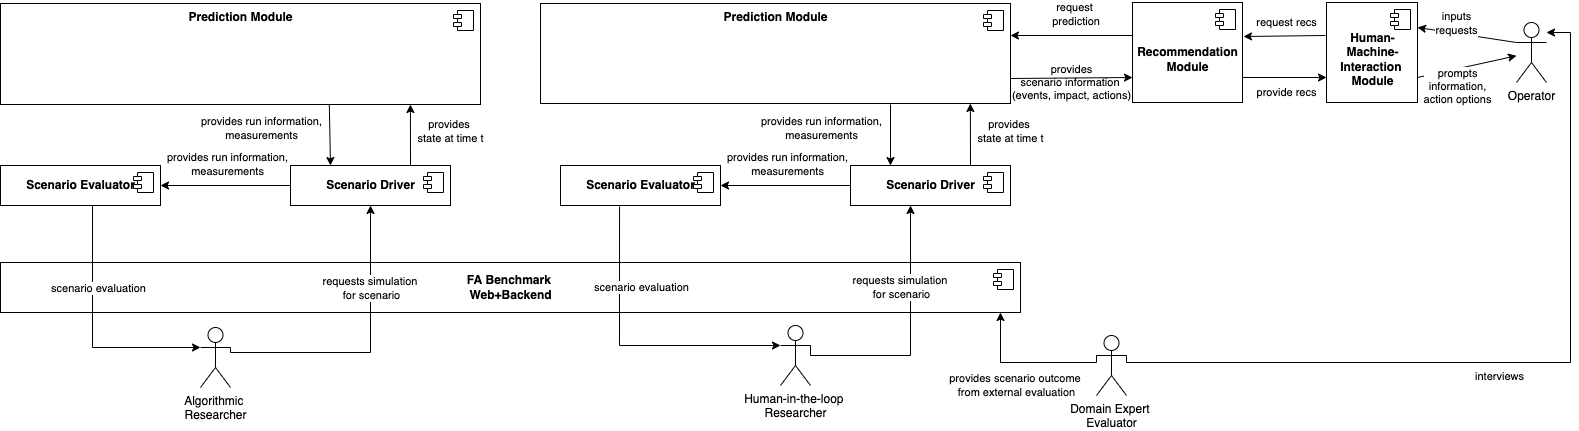

The diagram above was exported from draw.io. Its source (the exported page's mxGraphModel, read from the mxfile embedded in the PNG):
<mxGraphModel dx="3341" dy="1464" grid="1" gridSize="10" guides="1" tooltips="1" connect="1" arrows="1" fold="1" page="1" pageScale="1" pageWidth="827" pageHeight="1169" math="0" shadow="0">
  <root>
    <mxCell id="0" />
    <mxCell id="1" parent="0" />
    <mxCell id="2" value="&lt;b&gt;FA Benchmark&amp;nbsp;&lt;br&gt;Web+Backend&lt;/b&gt;" style="html=1;dropTarget=0;" parent="1" vertex="1">
      <mxGeometry x="-80" y="410" width="1020" height="50" as="geometry" />
    </mxCell>
    <mxCell id="3" value="" style="shape=module;jettyWidth=8;jettyHeight=4;" parent="2" vertex="1">
      <mxGeometry x="1" width="20" height="20" relative="1" as="geometry">
        <mxPoint x="-27" y="7" as="offset" />
      </mxGeometry>
    </mxCell>
    <mxCell id="4" value="&lt;b&gt;Prediction Module&lt;/b&gt;" style="html=1;dropTarget=0;verticalAlign=top;" parent="1" vertex="1">
      <mxGeometry x="-80" y="151" width="480" height="101" as="geometry" />
    </mxCell>
    <mxCell id="5" value="" style="shape=module;jettyWidth=8;jettyHeight=4;" parent="4" vertex="1">
      <mxGeometry x="1" width="20" height="20" relative="1" as="geometry">
        <mxPoint x="-27" y="7" as="offset" />
      </mxGeometry>
    </mxCell>
    <mxCell id="6" value="&lt;b&gt;Prediction Module&lt;/b&gt;" style="html=1;dropTarget=0;verticalAlign=top;" parent="1" vertex="1">
      <mxGeometry x="460" y="151" width="470" height="100" as="geometry" />
    </mxCell>
    <mxCell id="7" value="" style="shape=module;jettyWidth=8;jettyHeight=4;" parent="6" vertex="1">
      <mxGeometry x="1" width="20" height="20" relative="1" as="geometry">
        <mxPoint x="-27" y="7" as="offset" />
      </mxGeometry>
    </mxCell>
    <mxCell id="19" value="Algorithmic &lt;br&gt;Researcher" style="shape=umlActor;verticalLabelPosition=bottom;verticalAlign=top;html=1;outlineConnect=0;" parent="1" vertex="1">
      <mxGeometry x="120" y="475" width="30" height="60" as="geometry" />
    </mxCell>
    <mxCell id="20" value="" style="endArrow=none;startArrow=classic;html=1;rounded=0;edgeStyle=orthogonalEdgeStyle;startFill=1;endFill=0;exitX=0.5;exitY=1;exitDx=0;exitDy=0;entryX=1;entryY=0.3333333333333333;entryDx=0;entryDy=0;entryPerimeter=0;" parent="1" source="1tqvTc3xThx0zFSdoMBg-88" target="19" edge="1">
      <mxGeometry width="50" height="50" relative="1" as="geometry">
        <mxPoint x="345" y="370" as="sourcePoint" />
        <mxPoint x="150" y="481" as="targetPoint" />
        <Array as="points">
          <mxPoint x="290" y="500" />
          <mxPoint x="150" y="500" />
        </Array>
      </mxGeometry>
    </mxCell>
    <mxCell id="V_yBQgUxpFiOtUck23K0-67" value="requests simulation&amp;nbsp;&lt;br&gt;for scenario" style="edgeLabel;html=1;align=center;verticalAlign=middle;resizable=0;points=[];" vertex="1" connectable="0" parent="20">
      <mxGeometry x="-0.1331" y="-3" relative="1" as="geometry">
        <mxPoint x="3" y="-45" as="offset" />
      </mxGeometry>
    </mxCell>
    <mxCell id="24" value="Human-in-the-loop &lt;br&gt;Researcher" style="shape=umlActor;verticalLabelPosition=bottom;verticalAlign=top;html=1;outlineConnect=0;" parent="1" vertex="1">
      <mxGeometry x="700" y="473" width="30" height="60" as="geometry" />
    </mxCell>
    <mxCell id="26" value="Domain Expert &lt;br&gt;Evaluator" style="shape=umlActor;verticalLabelPosition=bottom;verticalAlign=top;html=1;outlineConnect=0;" parent="1" vertex="1">
      <mxGeometry x="1016" y="483" width="30" height="60" as="geometry" />
    </mxCell>
    <mxCell id="34" value="" style="endArrow=classic;startArrow=none;html=1;rounded=0;edgeStyle=orthogonalEdgeStyle;startFill=0;endFill=1;entryX=0;entryY=0.3333333333333333;entryDx=0;entryDy=0;entryPerimeter=0;exitX=0.45;exitY=0.975;exitDx=0;exitDy=0;exitPerimeter=0;" parent="1" source="54" target="19" edge="1">
      <mxGeometry width="50" height="50" relative="1" as="geometry">
        <mxPoint x="320" y="380" as="sourcePoint" />
        <mxPoint x="347.5" y="491" as="targetPoint" />
        <Array as="points">
          <mxPoint x="12" y="495" />
        </Array>
      </mxGeometry>
    </mxCell>
    <mxCell id="35" value="scenario evaluation" style="edgeLabel;html=1;align=center;verticalAlign=middle;resizable=0;points=[];" parent="34" vertex="1" connectable="0">
      <mxGeometry x="0.3312" y="3" relative="1" as="geometry">
        <mxPoint x="-12" y="-57" as="offset" />
      </mxGeometry>
    </mxCell>
    <mxCell id="36" value="" style="endArrow=none;startArrow=classic;html=1;rounded=0;edgeStyle=orthogonalEdgeStyle;startFill=1;endFill=0;entryX=1;entryY=0.3333333333333333;entryDx=0;entryDy=0;entryPerimeter=0;" parent="1" source="V_yBQgUxpFiOtUck23K0-80" target="24" edge="1">
      <mxGeometry width="50" height="50" relative="1" as="geometry">
        <mxPoint x="600" y="300" as="sourcePoint" />
        <mxPoint x="660" y="481" as="targetPoint" />
        <Array as="points">
          <mxPoint x="830" y="503" />
          <mxPoint x="730" y="503" />
        </Array>
      </mxGeometry>
    </mxCell>
    <mxCell id="37" value="requests simulation&amp;nbsp;&lt;br&gt;for scenario" style="edgeLabel;html=1;align=center;verticalAlign=middle;resizable=0;points=[];" parent="36" vertex="1" connectable="0">
      <mxGeometry x="-0.4857" y="2" relative="1" as="geometry">
        <mxPoint x="-12" y="14" as="offset" />
      </mxGeometry>
    </mxCell>
    <mxCell id="38" value="" style="endArrow=classic;startArrow=none;html=1;rounded=0;edgeStyle=orthogonalEdgeStyle;startFill=0;endFill=1;entryX=0;entryY=0.3333333333333333;entryDx=0;entryDy=0;entryPerimeter=0;exitX=0.369;exitY=1.025;exitDx=0;exitDy=0;exitPerimeter=0;" parent="1" source="V_yBQgUxpFiOtUck23K0-76" target="24" edge="1">
      <mxGeometry width="50" height="50" relative="1" as="geometry">
        <mxPoint x="780" y="300" as="sourcePoint" />
        <mxPoint x="770" y="610" as="targetPoint" />
        <Array as="points">
          <mxPoint x="539" y="493" />
        </Array>
      </mxGeometry>
    </mxCell>
    <mxCell id="39" value="scenario evaluation" style="edgeLabel;html=1;align=center;verticalAlign=middle;resizable=0;points=[];" parent="38" vertex="1" connectable="0">
      <mxGeometry x="-0.5789" y="-1" relative="1" as="geometry">
        <mxPoint x="22" y="18" as="offset" />
      </mxGeometry>
    </mxCell>
    <mxCell id="54" value="&lt;b&gt;Scenario Evaluator&lt;/b&gt;" style="html=1;dropTarget=0;verticalAlign=middle;" parent="1" vertex="1">
      <mxGeometry x="-80" y="313" width="160" height="40" as="geometry" />
    </mxCell>
    <mxCell id="55" value="" style="shape=module;jettyWidth=8;jettyHeight=4;verticalAlign=middle;" parent="54" vertex="1">
      <mxGeometry x="1" width="20" height="20" relative="1" as="geometry">
        <mxPoint x="-27" y="7" as="offset" />
      </mxGeometry>
    </mxCell>
    <mxCell id="64" value="" style="endArrow=classic;html=1;rounded=0;entryX=1;entryY=0.5;entryDx=0;entryDy=0;exitX=0;exitY=0.5;exitDx=0;exitDy=0;" parent="1" target="54" edge="1" source="1tqvTc3xThx0zFSdoMBg-88">
      <mxGeometry width="50" height="50" relative="1" as="geometry">
        <mxPoint x="200" y="333" as="sourcePoint" />
        <mxPoint x="368" y="403" as="targetPoint" />
      </mxGeometry>
    </mxCell>
    <mxCell id="65" value="provides run information,&lt;br&gt;measurements" style="edgeLabel;html=1;align=center;verticalAlign=middle;resizable=0;points=[];" parent="64" vertex="1" connectable="0">
      <mxGeometry x="-0.1242" y="-1" relative="1" as="geometry">
        <mxPoint x="-7" y="-21" as="offset" />
      </mxGeometry>
    </mxCell>
    <mxCell id="66" value="" style="endArrow=none;startArrow=classic;html=1;rounded=0;edgeStyle=orthogonalEdgeStyle;endFill=0;startFill=1;entryX=1;entryY=0.3333333333333333;entryDx=0;entryDy=0;entryPerimeter=0;" parent="1" source="V_yBQgUxpFiOtUck23K0-91" target="26" edge="1">
      <mxGeometry width="50" height="50" relative="1" as="geometry">
        <mxPoint x="1073.5" y="300" as="sourcePoint" />
        <mxPoint x="790" y="485" as="targetPoint" />
        <Array as="points">
          <mxPoint x="1490" y="180" />
          <mxPoint x="1490" y="510" />
          <mxPoint x="1046" y="510" />
        </Array>
      </mxGeometry>
    </mxCell>
    <mxCell id="67" value="interviews" style="edgeLabel;html=1;align=center;verticalAlign=middle;resizable=0;points=[];" parent="66" vertex="1" connectable="0">
      <mxGeometry x="0.0507" y="3" relative="1" as="geometry">
        <mxPoint x="-3" y="10" as="offset" />
      </mxGeometry>
    </mxCell>
    <mxCell id="qxSakqVLwsxEFfneWHDP-69" value="" style="endArrow=none;startArrow=classic;html=1;rounded=0;edgeStyle=orthogonalEdgeStyle;startFill=1;endFill=0;entryX=0;entryY=0.3333333333333333;entryDx=0;entryDy=0;entryPerimeter=0;" parent="1" target="26" edge="1">
      <mxGeometry width="50" height="50" relative="1" as="geometry">
        <mxPoint x="920" y="460" as="sourcePoint" />
        <mxPoint x="465" y="502" as="targetPoint" />
        <Array as="points">
          <mxPoint x="920" y="510" />
        </Array>
      </mxGeometry>
    </mxCell>
    <mxCell id="qxSakqVLwsxEFfneWHDP-70" value="provides scenario outcome &lt;br&gt;from external evaluation" style="edgeLabel;html=1;align=center;verticalAlign=middle;resizable=0;points=[];" parent="qxSakqVLwsxEFfneWHDP-69" vertex="1" connectable="0">
      <mxGeometry x="-0.6272" y="-1" relative="1" as="geometry">
        <mxPoint x="16" y="43" as="offset" />
      </mxGeometry>
    </mxCell>
    <mxCell id="1tqvTc3xThx0zFSdoMBg-88" value="&lt;b&gt;Scenario Driver&lt;br&gt;&lt;/b&gt;" style="html=1;dropTarget=0;verticalAlign=middle;" parent="1" vertex="1">
      <mxGeometry x="210" y="313" width="160" height="40" as="geometry" />
    </mxCell>
    <mxCell id="1tqvTc3xThx0zFSdoMBg-89" value="" style="shape=module;jettyWidth=8;jettyHeight=4;verticalAlign=middle;" parent="1tqvTc3xThx0zFSdoMBg-88" vertex="1">
      <mxGeometry x="1" width="20" height="20" relative="1" as="geometry">
        <mxPoint x="-27" y="7" as="offset" />
      </mxGeometry>
    </mxCell>
    <mxCell id="1tqvTc3xThx0zFSdoMBg-98" value="" style="endArrow=none;startArrow=classic;html=1;rounded=0;edgeStyle=orthogonalEdgeStyle;startFill=1;endFill=0;exitX=0.317;exitY=1;exitDx=0;exitDy=0;exitPerimeter=0;" parent="1" target="1tqvTc3xThx0zFSdoMBg-93" edge="1">
      <mxGeometry width="50" height="50" relative="1" as="geometry">
        <mxPoint x="1042.9390000000003" y="300" as="sourcePoint" />
        <mxPoint x="700" y="281" as="targetPoint" />
        <Array as="points">
          <mxPoint x="1043" y="330" />
          <mxPoint x="660" y="330" />
        </Array>
      </mxGeometry>
    </mxCell>
    <mxCell id="1tqvTc3xThx0zFSdoMBg-100" value="provide state at time t" style="edgeLabel;html=1;align=center;verticalAlign=middle;resizable=0;points=[];" parent="1tqvTc3xThx0zFSdoMBg-98" vertex="1" connectable="0">
      <mxGeometry x="0.1818" y="1" relative="1" as="geometry">
        <mxPoint x="69" y="9" as="offset" />
      </mxGeometry>
    </mxCell>
    <mxCell id="V_yBQgUxpFiOtUck23K0-68" value="" style="endArrow=classic;html=1;rounded=0;exitX=0.75;exitY=0;exitDx=0;exitDy=0;entryX=0.854;entryY=1;entryDx=0;entryDy=0;entryPerimeter=0;" edge="1" parent="1" source="1tqvTc3xThx0zFSdoMBg-88" target="4">
      <mxGeometry width="50" height="50" relative="1" as="geometry">
        <mxPoint x="210" y="343" as="sourcePoint" />
        <mxPoint x="287" y="281" as="targetPoint" />
      </mxGeometry>
    </mxCell>
    <mxCell id="V_yBQgUxpFiOtUck23K0-69" value="provides &lt;br&gt;state at time t" style="edgeLabel;html=1;align=center;verticalAlign=middle;resizable=0;points=[];" vertex="1" connectable="0" parent="V_yBQgUxpFiOtUck23K0-68">
      <mxGeometry x="-0.1242" y="-1" relative="1" as="geometry">
        <mxPoint x="39" y="-7" as="offset" />
      </mxGeometry>
    </mxCell>
    <mxCell id="V_yBQgUxpFiOtUck23K0-73" value="" style="endArrow=classic;html=1;rounded=0;entryX=0.25;entryY=0;entryDx=0;entryDy=0;exitX=0.685;exitY=1;exitDx=0;exitDy=0;exitPerimeter=0;" edge="1" parent="1" source="4" target="1tqvTc3xThx0zFSdoMBg-88">
      <mxGeometry width="50" height="50" relative="1" as="geometry">
        <mxPoint x="250" y="281" as="sourcePoint" />
        <mxPoint x="110" y="343" as="targetPoint" />
      </mxGeometry>
    </mxCell>
    <mxCell id="V_yBQgUxpFiOtUck23K0-74" value="provides run information,&lt;br&gt;measurements" style="edgeLabel;html=1;align=center;verticalAlign=middle;resizable=0;points=[];" vertex="1" connectable="0" parent="V_yBQgUxpFiOtUck23K0-73">
      <mxGeometry x="-0.1242" y="-1" relative="1" as="geometry">
        <mxPoint x="-68" y="-4" as="offset" />
      </mxGeometry>
    </mxCell>
    <mxCell id="V_yBQgUxpFiOtUck23K0-76" value="&lt;b&gt;Scenario Evaluator&lt;/b&gt;" style="html=1;dropTarget=0;verticalAlign=middle;" vertex="1" parent="1">
      <mxGeometry x="480" y="313" width="160" height="40" as="geometry" />
    </mxCell>
    <mxCell id="V_yBQgUxpFiOtUck23K0-77" value="" style="shape=module;jettyWidth=8;jettyHeight=4;verticalAlign=middle;" vertex="1" parent="V_yBQgUxpFiOtUck23K0-76">
      <mxGeometry x="1" width="20" height="20" relative="1" as="geometry">
        <mxPoint x="-27" y="7" as="offset" />
      </mxGeometry>
    </mxCell>
    <mxCell id="V_yBQgUxpFiOtUck23K0-78" value="" style="endArrow=classic;html=1;rounded=0;entryX=1;entryY=0.5;entryDx=0;entryDy=0;exitX=0;exitY=0.5;exitDx=0;exitDy=0;" edge="1" parent="1" source="V_yBQgUxpFiOtUck23K0-80" target="V_yBQgUxpFiOtUck23K0-76">
      <mxGeometry width="50" height="50" relative="1" as="geometry">
        <mxPoint x="760" y="333" as="sourcePoint" />
        <mxPoint x="928" y="403" as="targetPoint" />
      </mxGeometry>
    </mxCell>
    <mxCell id="V_yBQgUxpFiOtUck23K0-79" value="provides run information,&lt;br&gt;measurements" style="edgeLabel;html=1;align=center;verticalAlign=middle;resizable=0;points=[];" vertex="1" connectable="0" parent="V_yBQgUxpFiOtUck23K0-78">
      <mxGeometry x="-0.1242" y="-1" relative="1" as="geometry">
        <mxPoint x="-7" y="-21" as="offset" />
      </mxGeometry>
    </mxCell>
    <mxCell id="V_yBQgUxpFiOtUck23K0-80" value="&lt;b&gt;Scenario Driver&lt;br&gt;&lt;/b&gt;" style="html=1;dropTarget=0;verticalAlign=middle;" vertex="1" parent="1">
      <mxGeometry x="770" y="313" width="160" height="40" as="geometry" />
    </mxCell>
    <mxCell id="V_yBQgUxpFiOtUck23K0-81" value="" style="shape=module;jettyWidth=8;jettyHeight=4;verticalAlign=middle;" vertex="1" parent="V_yBQgUxpFiOtUck23K0-80">
      <mxGeometry x="1" width="20" height="20" relative="1" as="geometry">
        <mxPoint x="-27" y="7" as="offset" />
      </mxGeometry>
    </mxCell>
    <mxCell id="V_yBQgUxpFiOtUck23K0-82" value="" style="endArrow=classic;html=1;rounded=0;exitX=0.75;exitY=0;exitDx=0;exitDy=0;entryX=0.621;entryY=0.99;entryDx=0;entryDy=0;entryPerimeter=0;" edge="1" parent="1" source="V_yBQgUxpFiOtUck23K0-80">
      <mxGeometry width="50" height="50" relative="1" as="geometry">
        <mxPoint x="770" y="343" as="sourcePoint" />
        <mxPoint x="889.8600000000001" y="250.99" as="targetPoint" />
      </mxGeometry>
    </mxCell>
    <mxCell id="V_yBQgUxpFiOtUck23K0-83" value="provides &lt;br&gt;state at time t" style="edgeLabel;html=1;align=center;verticalAlign=middle;resizable=0;points=[];" vertex="1" connectable="0" parent="V_yBQgUxpFiOtUck23K0-82">
      <mxGeometry x="-0.1242" y="-1" relative="1" as="geometry">
        <mxPoint x="39" y="-7" as="offset" />
      </mxGeometry>
    </mxCell>
    <mxCell id="V_yBQgUxpFiOtUck23K0-84" value="" style="endArrow=classic;html=1;rounded=0;entryX=0.25;entryY=0;entryDx=0;entryDy=0;exitX=0.5;exitY=1;exitDx=0;exitDy=0;" edge="1" parent="1" target="V_yBQgUxpFiOtUck23K0-80">
      <mxGeometry width="50" height="50" relative="1" as="geometry">
        <mxPoint x="810" y="252" as="sourcePoint" />
        <mxPoint x="670" y="343" as="targetPoint" />
      </mxGeometry>
    </mxCell>
    <mxCell id="V_yBQgUxpFiOtUck23K0-85" value="provides run information,&lt;br&gt;measurements" style="edgeLabel;html=1;align=center;verticalAlign=middle;resizable=0;points=[];" vertex="1" connectable="0" parent="V_yBQgUxpFiOtUck23K0-84">
      <mxGeometry x="-0.1242" y="-1" relative="1" as="geometry">
        <mxPoint x="-69" y="-4" as="offset" />
      </mxGeometry>
    </mxCell>
    <mxCell id="V_yBQgUxpFiOtUck23K0-88" value="&lt;b&gt;&lt;br&gt;Human-&lt;br&gt;Machine-&lt;br&gt;Interaction &lt;br&gt;Module&lt;/b&gt;" style="html=1;dropTarget=0;verticalAlign=middle;" vertex="1" parent="1">
      <mxGeometry x="1246" y="150" width="91" height="100" as="geometry" />
    </mxCell>
    <mxCell id="V_yBQgUxpFiOtUck23K0-89" value="" style="shape=module;jettyWidth=8;jettyHeight=4;" vertex="1" parent="V_yBQgUxpFiOtUck23K0-88">
      <mxGeometry x="1" width="20" height="20" relative="1" as="geometry">
        <mxPoint x="-27" y="7" as="offset" />
      </mxGeometry>
    </mxCell>
    <mxCell id="V_yBQgUxpFiOtUck23K0-91" value="Operator" style="shape=umlActor;verticalLabelPosition=bottom;verticalAlign=top;html=1;outlineConnect=0;" vertex="1" parent="1">
      <mxGeometry x="1436" y="170" width="30" height="60" as="geometry" />
    </mxCell>
    <mxCell id="V_yBQgUxpFiOtUck23K0-92" value="" style="endArrow=classic;html=1;rounded=0;entryX=1;entryY=0.25;entryDx=0;entryDy=0;exitX=0;exitY=0.3333333333333333;exitDx=0;exitDy=0;exitPerimeter=0;" edge="1" parent="1" source="V_yBQgUxpFiOtUck23K0-91" target="V_yBQgUxpFiOtUck23K0-88">
      <mxGeometry width="50" height="50" relative="1" as="geometry">
        <mxPoint x="1279" y="175" as="sourcePoint" />
        <mxPoint x="1136" y="265.8241758241759" as="targetPoint" />
      </mxGeometry>
    </mxCell>
    <mxCell id="V_yBQgUxpFiOtUck23K0-93" value="inputs&lt;br&gt;requests" style="edgeLabel;html=1;align=center;verticalAlign=middle;resizable=0;points=[];" vertex="1" connectable="0" parent="V_yBQgUxpFiOtUck23K0-92">
      <mxGeometry x="-0.1242" y="-1" relative="1" as="geometry">
        <mxPoint x="-17" y="-12" as="offset" />
      </mxGeometry>
    </mxCell>
    <mxCell id="V_yBQgUxpFiOtUck23K0-94" value="" style="endArrow=classic;html=1;rounded=0;exitX=1;exitY=0.75;exitDx=0;exitDy=0;" edge="1" parent="1" source="V_yBQgUxpFiOtUck23K0-88" target="V_yBQgUxpFiOtUck23K0-91">
      <mxGeometry width="50" height="50" relative="1" as="geometry">
        <mxPoint x="1282" y="423" as="sourcePoint" />
        <mxPoint x="1420" y="197" as="targetPoint" />
      </mxGeometry>
    </mxCell>
    <mxCell id="V_yBQgUxpFiOtUck23K0-95" value="prompts&lt;br&gt;information,&lt;br&gt;action options" style="edgeLabel;html=1;align=center;verticalAlign=middle;resizable=0;points=[];" vertex="1" connectable="0" parent="V_yBQgUxpFiOtUck23K0-94">
      <mxGeometry x="-0.1242" y="-1" relative="1" as="geometry">
        <mxPoint x="-4" y="17" as="offset" />
      </mxGeometry>
    </mxCell>
    <mxCell id="V_yBQgUxpFiOtUck23K0-96" value="" style="endArrow=classic;html=1;rounded=0;entryX=1;entryY=0.32;entryDx=0;entryDy=0;entryPerimeter=0;exitX=0.036;exitY=0.33;exitDx=0;exitDy=0;exitPerimeter=0;" edge="1" parent="1" source="V_yBQgUxpFiOtUck23K0-100" target="6">
      <mxGeometry width="50" height="50" relative="1" as="geometry">
        <mxPoint x="1020" y="182" as="sourcePoint" />
        <mxPoint x="960" y="182" as="targetPoint" />
      </mxGeometry>
    </mxCell>
    <mxCell id="V_yBQgUxpFiOtUck23K0-97" value="request&lt;br&gt;&amp;nbsp;prediction" style="edgeLabel;html=1;align=center;verticalAlign=middle;resizable=0;points=[];" vertex="1" connectable="0" parent="V_yBQgUxpFiOtUck23K0-96">
      <mxGeometry x="-0.1242" y="-1" relative="1" as="geometry">
        <mxPoint x="-7" y="-21" as="offset" />
      </mxGeometry>
    </mxCell>
    <mxCell id="V_yBQgUxpFiOtUck23K0-98" value="" style="endArrow=classic;html=1;rounded=0;entryX=0;entryY=0.75;entryDx=0;entryDy=0;exitX=1;exitY=0.75;exitDx=0;exitDy=0;" edge="1" parent="1" target="V_yBQgUxpFiOtUck23K0-100" source="6">
      <mxGeometry width="50" height="50" relative="1" as="geometry">
        <mxPoint x="960" y="211" as="sourcePoint" />
        <mxPoint x="1020" y="209" as="targetPoint" />
      </mxGeometry>
    </mxCell>
    <mxCell id="V_yBQgUxpFiOtUck23K0-99" value="provides&lt;br&gt;scenario information &lt;br&gt;(events, impact, actions)" style="edgeLabel;html=1;align=center;verticalAlign=middle;resizable=0;points=[];labelBackgroundColor=none;" vertex="1" connectable="0" parent="V_yBQgUxpFiOtUck23K0-98">
      <mxGeometry x="-0.1242" y="-1" relative="1" as="geometry">
        <mxPoint x="7" y="3" as="offset" />
      </mxGeometry>
    </mxCell>
    <mxCell id="V_yBQgUxpFiOtUck23K0-100" value="&lt;b&gt;&lt;br&gt;Recommendation&lt;br&gt;Module&lt;br&gt;&lt;/b&gt;" style="html=1;dropTarget=0;verticalAlign=middle;" vertex="1" parent="1">
      <mxGeometry x="1052" y="150" width="110" height="100" as="geometry" />
    </mxCell>
    <mxCell id="V_yBQgUxpFiOtUck23K0-101" value="" style="shape=module;jettyWidth=8;jettyHeight=4;" vertex="1" parent="V_yBQgUxpFiOtUck23K0-100">
      <mxGeometry x="1" width="20" height="20" relative="1" as="geometry">
        <mxPoint x="-27" y="7" as="offset" />
      </mxGeometry>
    </mxCell>
    <mxCell id="V_yBQgUxpFiOtUck23K0-102" value="request recs" style="endArrow=classic;html=1;rounded=0;exitX=-0.011;exitY=0.33;exitDx=0;exitDy=0;exitPerimeter=0;entryX=1.009;entryY=0.34;entryDx=0;entryDy=0;entryPerimeter=0;" edge="1" parent="1" source="V_yBQgUxpFiOtUck23K0-88" target="V_yBQgUxpFiOtUck23K0-100">
      <mxGeometry x="-0.0529" y="-13" width="50" height="50" relative="1" as="geometry">
        <mxPoint x="1219" y="183" as="sourcePoint" />
        <mxPoint x="1166" y="183" as="targetPoint" />
        <mxPoint as="offset" />
      </mxGeometry>
    </mxCell>
    <mxCell id="V_yBQgUxpFiOtUck23K0-103" value="provide recs" style="endArrow=classic;html=1;rounded=0;exitX=1;exitY=0.75;exitDx=0;exitDy=0;entryX=0;entryY=0.75;entryDx=0;entryDy=0;" edge="1" parent="1" source="V_yBQgUxpFiOtUck23K0-100" target="V_yBQgUxpFiOtUck23K0-88">
      <mxGeometry x="0.0476" y="-15" width="50" height="50" relative="1" as="geometry">
        <mxPoint x="1169" y="493" as="sourcePoint" />
        <mxPoint x="1214" y="209" as="targetPoint" />
        <mxPoint as="offset" />
      </mxGeometry>
    </mxCell>
  </root>
</mxGraphModel>